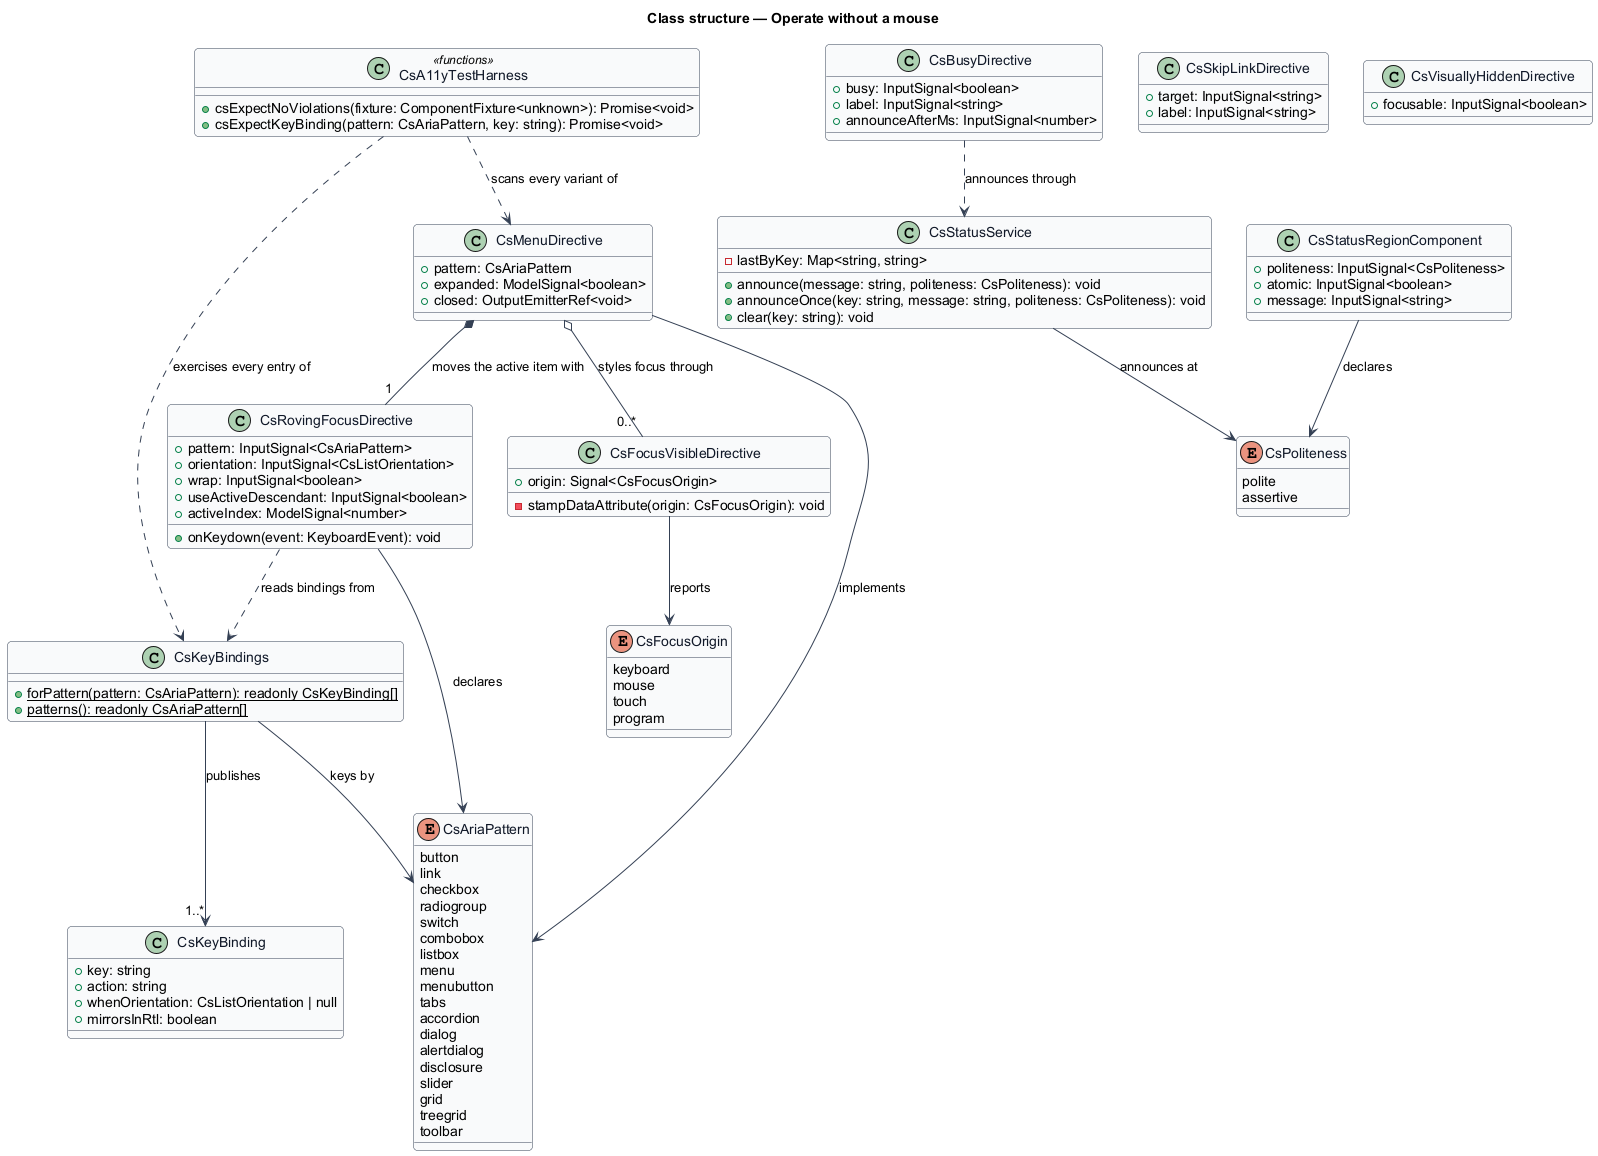

The diagram above was rendered by PlantUML. Its source (embedded in the PNG):
@startuml
' --- shared skin header ---
skinparam backgroundColor #FFFFFF
skinparam shadowing false
skinparam roundcorner 8
skinparam defaultFontName Arial
skinparam ArrowColor #344054
skinparam class {
  BorderColor #344054
  FontColor #101828
  BackgroundColor #F9FAFB
}
' --------------------------
title Class structure — Operate without a mouse

enum CsAriaPattern {
  button
  link
  checkbox
  radiogroup
  switch
  combobox
  listbox
  menu
  menubutton
  tabs
  accordion
  dialog
  alertdialog
  disclosure
  slider
  grid
  treegrid
  toolbar
}

class CsKeyBinding {
  +key: string
  +action: string
  +whenOrientation: CsListOrientation | null
  +mirrorsInRtl: boolean
}

class CsKeyBindings {
  +{static} forPattern(pattern: CsAriaPattern): readonly CsKeyBinding[]
  +{static} patterns(): readonly CsAriaPattern[]
}

class CsRovingFocusDirective {
  +pattern: InputSignal<CsAriaPattern>
  +orientation: InputSignal<CsListOrientation>
  +wrap: InputSignal<boolean>
  +useActiveDescendant: InputSignal<boolean>
  +activeIndex: ModelSignal<number>
  +onKeydown(event: KeyboardEvent): void
}

enum CsFocusOrigin {
  keyboard
  mouse
  touch
  program
}

class CsFocusVisibleDirective {
  +origin: Signal<CsFocusOrigin>
  -stampDataAttribute(origin: CsFocusOrigin): void
}

enum CsPoliteness {
  polite
  assertive
}

class CsStatusService {
  -lastByKey: Map<string, string>
  +announce(message: string, politeness: CsPoliteness): void
  +announceOnce(key: string, message: string, politeness: CsPoliteness): void
  +clear(key: string): void
}

class CsStatusRegionComponent {
  +politeness: InputSignal<CsPoliteness>
  +atomic: InputSignal<boolean>
  +message: InputSignal<string>
}

class CsBusyDirective {
  +busy: InputSignal<boolean>
  +label: InputSignal<string>
  +announceAfterMs: InputSignal<number>
}

class CsSkipLinkDirective {
  +target: InputSignal<string>
  +label: InputSignal<string>
}

class CsVisuallyHiddenDirective {
  +focusable: InputSignal<boolean>
}

class CsMenuDirective {
  +pattern: CsAriaPattern
  +expanded: ModelSignal<boolean>
  +closed: OutputEmitterRef<void>
}

class CsA11yTestHarness <<functions>> {
  +csExpectNoViolations(fixture: ComponentFixture<unknown>): Promise<void>
  +csExpectKeyBinding(pattern: CsAriaPattern, key: string): Promise<void>
}

CsKeyBindings --> "1..*" CsKeyBinding : publishes
CsKeyBindings --> CsAriaPattern : keys by
CsRovingFocusDirective ..> CsKeyBindings : reads bindings from
CsRovingFocusDirective --> CsAriaPattern : declares
CsFocusVisibleDirective --> CsFocusOrigin : reports
CsStatusService --> CsPoliteness : announces at
CsStatusRegionComponent --> CsPoliteness : declares
CsBusyDirective ..> CsStatusService : announces through
CsMenuDirective --> CsAriaPattern : implements
CsMenuDirective *-- "1" CsRovingFocusDirective : moves the active item with
CsMenuDirective o-- "0..*" CsFocusVisibleDirective : styles focus through
CsA11yTestHarness ..> CsKeyBindings : exercises every entry of
CsA11yTestHarness ..> CsMenuDirective : scans every variant of
@enduml